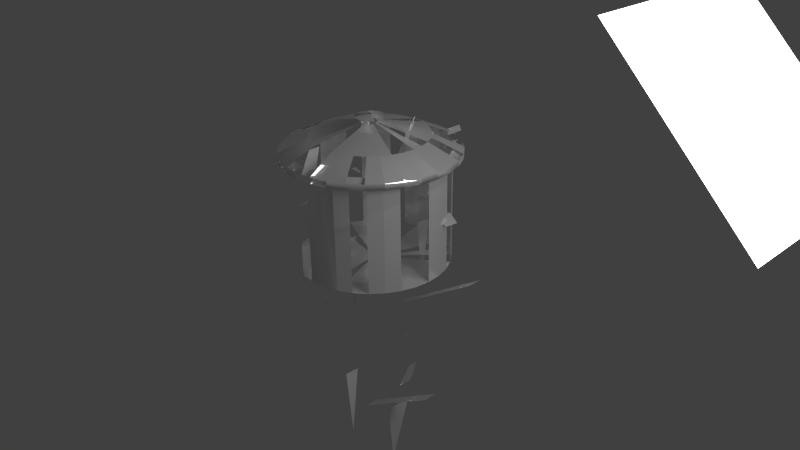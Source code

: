 # Source: mg-pot.blend  (saved by Blender 2.74.0; exported with 4.5.12 LTS)
import bpy
from mathutils import Matrix  # noqa: F401  (used for matrix-valued properties, if any)

bpy.ops.wm.read_factory_settings(use_empty=True)
scene = bpy.context.scene
scene.name = 'Scene'

# ---- collections
col_collection_1 = bpy.data.collections.new('Collection 1'); scene.collection.children.link(col_collection_1)

# ---- materials (node trees are filled in below, after node groups)
mat_material_002 = bpy.data.materials.new('Material.002')
mat_material_002.alpha_threshold = 0.0
mat_material_002.roughness = 0.5
mat_material_001 = bpy.data.materials.new('Material.001')
mat_material_001.alpha_threshold = 0.0
mat_material_001.roughness = 0.5

# ---- material node trees
mat_material_002.use_nodes = True; mat_material_002.node_tree.nodes.clear()
_N = mat_material_002.node_tree.nodes; _L = mat_material_002.node_tree.links
n0 = _N.new('ShaderNodeOutputMaterial'); n0.name = 'Material Output'; n0.location = (300, 300)
n1 = _N.new('ShaderNodeEmission'); n1.name = 'Emission'; n1.location = (110, 300)
n1.inputs[0].default_value = (0.8, 0.8, 0.8, 1.0)
n1.inputs[1].default_value = 5.0
_L.new(n1.outputs[0], n0.inputs[0])
n0.is_active_output = True
mat_material_001.use_nodes = True; mat_material_001.node_tree.nodes.clear()
_N = mat_material_001.node_tree.nodes; _L = mat_material_001.node_tree.links
n0 = _N.new('ShaderNodeBsdfDiffuse'); n0.name = 'Diffuse BSDF'; n0.location = (24, 422)
n0.inputs[0].default_value = (1.0, 1.0, 1.0, 1.0)
n1 = _N.new('ShaderNodeOutputMaterial'); n1.name = 'Material Output'; n1.location = (432, 287)
n2 = _N.new('ShaderNodeMixShader'); n2.name = 'Mix Shader'; n2.location = (235, 356)
n3 = _N.new('ShaderNodeBsdfAnisotropic'); n3.name = 'Glossy BSDF'; n3.location = (39, 237)
n3.distribution = 'GGX'
n3.inputs[0].default_value = (1.0, 1.0, 1.0, 1.0)
n3.inputs[1].default_value = 0.0
_L.new(n0.outputs[0], n2.inputs[1])
_L.new(n2.outputs[0], n1.inputs[0])
_L.new(n3.outputs[0], n2.inputs[2])
n1.is_active_output = True

# ---- world
world_world = bpy.data.worlds.new('World'); scene.world = world_world
world_world.color = (0.05088, 0.05088, 0.05088)
world_world.use_sun_shadow = False
world_world.sun_shadow_jitter_overblur = 0.0
world_world.cycles.sampling_method = 'MANUAL'
world_world.cycles.sample_map_resolution = 256

# ---- cameras
cam_camera = bpy.data.cameras.new('Camera')
cam_camera.clip_end = 100.0
cam_camera.lens = 35.0
cam_camera.sensor_width = 32.0
cam_camera.sensor_height = 18.0
cam_camera.ortho_scale = 7.314
cam_camera.dof.focus_distance = 0.0

# ---- lights
light_lamp = bpy.data.lights.new('Lamp', 'POINT')
light_lamp.transmission_factor = 0.0
light_lamp.cutoff_distance = 30.0
light_lamp.energy = 100.0
light_lamp.shadow_buffer_clip_start = 1.001
light_lamp.shadow_soft_size = 0.1
light_lamp.shadow_maximum_resolution = 0.006
light_lamp.use_absolute_resolution = True
light_lamp.cycles.use_multiple_importance_sampling = False

# ---- meshes
me_plane = bpy.data.meshes.new('Plane')
me_plane.from_pydata([(-1.0, -1.0, 0.0), (1.0, -1.0, 0.0), (-1.0, 1.0, 0.0), (1.0, 1.0, 0.0)], [], [(0, 1, 3, 2)])
me_plane.materials.append(mat_material_002)
me_plane.use_remesh_preserve_volume = False
me_plane.use_remesh_preserve_attributes = False
me_plane.use_mirror_vertex_groups = False
me_plane.update()
me_circle_001 = bpy.data.meshes.new('Circle.001')
me_circle_001.from_pydata([(0.0, 1.0, 0.0), (-0.1951, 0.9808, 0.0), (-0.3827, 0.9239, 0.0), (-0.5556, 0.8315, 0.0), (-0.7071, 0.7071, 0.0), (-0.8315, 0.5556, 0.0), (-0.9239, 0.3827, 0.0), (-0.9808, 0.1951, 0.0), (-1.0, 7.55e-08, 0.0), (-0.9808, -0.1951, 0.0), (-0.9239, -0.3827, 0.0), (-0.8315, -0.5556, 0.0), (-0.7071, -0.7071, 0.0), (-0.5556, -0.8315, 0.0), (-0.3827, -0.9239, 0.0), (-0.1951, -0.9808, 0.0), (3.258e-07, -1.0, 0.0), (0.1951, -0.9808, 0.0), (0.3827, -0.9239, 0.0), (0.5556, -0.8315, 0.0), (0.7071, -0.7071, 0.0), (0.8315, -0.5556, 0.0), (0.9239, -0.3827, 0.0), (0.9808, -0.1951, 0.0), (1.0, 9.656e-07, 0.0), (0.9808, 0.1951, 0.0), (0.9239, 0.3827, 0.0), (0.8315, 0.5556, 0.0), (0.7071, 0.7071, 0.0), (0.5556, 0.8315, 0.0), (0.3827, 0.9239, 0.0), (0.1951, 0.9808, 0.0), (0.0, 1.0, 0.0), (-0.1951, 0.9808, 0.0), (-0.3827, 0.9239, 0.0), (-0.5556, 0.8315, 0.0), (-0.7071, 0.7071, 0.0), (-0.8315, 0.5556, 0.0), (-0.9239, 0.3827, 0.0), (-0.9808, 0.1951, 0.0), (-1.0, 7.55e-08, 0.0), (-0.9808, -0.1951, 0.0), (-0.9239, -0.3827, 0.0), (-0.8315, -0.5556, 0.0), (-0.7071, -0.7071, 0.0), (-0.5556, -0.8315, 0.0), (-0.3827, -0.9239, 0.0), (-0.1951, -0.9808, 0.0), (3.258e-07, -1.0, 0.0), (0.1951, -0.9808, 0.0), (0.3827, -0.9239, 0.0), (0.5556, -0.8315, 0.0), (0.7071, -0.7071, 0.0), (0.8315, -0.5556, 0.0), (0.9239, -0.3827, 0.0), (0.9808, -0.1951, 0.0), (1.0, 9.656e-07, 0.0), (0.9808, 0.1951, 0.0), (0.9239, 0.3827, 0.0), (0.8315, 0.5556, 0.0), (0.7071, 0.7071, 0.0), (0.5556, 0.8315, 0.0), (0.3827, 0.9239, 0.0), (0.1951, 0.9808, 0.0), (0.0, 1.0, 0.0), (-0.1951, 0.9808, 0.0), (-0.3827, 0.9239, 0.0), (-0.5556, 0.8315, 0.0), (-0.7071, 0.7071, 0.0), (-0.8315, 0.5556, 0.0), (-0.9239, 0.3827, 0.0), (-0.9808, 0.1951, 0.0), (-1.0, 7.55e-08, 0.0), (-0.9808, -0.1951, 0.0), (-0.9239, -0.3827, 0.0), (-0.8315, -0.5556, 0.0), (-0.7071, -0.7071, 0.0), (-0.5556, -0.8315, 0.0), (-0.3827, -0.9239, 0.0), (-0.1951, -0.9808, 0.0), (3.258e-07, -1.0, 0.0), (0.1951, -0.9808, 0.0), (0.3827, -0.9239, 0.0), (0.5556, -0.8315, 0.0), (0.7071, -0.7071, 0.0), (0.8315, -0.5556, 0.0), (0.9239, -0.3827, 0.0), (0.9808, -0.1951, 0.0), (1.0, 9.656e-07, 0.0), (0.9808, 0.1951, 0.0), (0.9239, 0.3827, 0.0), (0.8315, 0.5556, 0.0), (0.7071, 0.7071, 0.0), (0.5556, 0.8315, 0.0), (0.3827, 0.9239, 0.0), (0.1951, 0.9808, 0.0), (0.0, 1.0, 1.5), (-0.1951, 0.9808, 1.5), (-0.3827, 0.9239, 1.5), (-0.5556, 0.8315, 1.5), (-0.7071, 0.7071, 1.5), (-0.8315, 0.5556, 1.5), (-0.9239, 0.3827, 1.5), (-0.9808, 0.1951, 1.5), (-1.0, 7.55e-08, 1.5), (-0.9808, -0.1951, 1.5), (-0.9239, -0.3827, 1.5), (-0.8315, -0.5556, 1.5), (-0.7071, -0.7071, 1.5), (-0.5556, -0.8315, 1.5), (-0.3827, -0.9239, 1.5), (-0.1951, -0.9808, 1.5), (3.258e-07, -1.0, 1.5), (0.1951, -0.9808, 1.5), (0.3827, -0.9239, 1.5), (0.5556, -0.8315, 1.5), (0.7071, -0.7071, 1.5), (0.8315, -0.5556, 1.5), (0.9239, -0.3827, 1.5), (0.9808, -0.1951, 1.5), (1.0, 9.656e-07, 1.5), (0.9808, 0.1951, 1.5), (0.9239, 0.3827, 1.5), (0.8315, 0.5556, 1.5), (0.7071, 0.7071, 1.5), (0.5556, 0.8315, 1.5), (0.3827, 0.9239, 1.5), (0.1951, 0.9808, 1.5), (0.0, 1.0, 1.5), (-0.1951, 0.9808, 1.5), (-0.3827, 0.9239, 1.5), (-0.5556, 0.8315, 1.5), (-0.7071, 0.7071, 1.5), (-0.8315, 0.5556, 1.5), (-0.9239, 0.3827, 1.5), (-0.9808, 0.1951, 1.5), (-1.0, 7.55e-08, 1.5), (-0.9808, -0.1951, 1.5), (-0.9239, -0.3827, 1.5), (-0.8315, -0.5556, 1.5), (-0.7071, -0.7071, 1.5), (-0.5556, -0.8315, 1.5), (-0.3827, -0.9239, 1.5), (-0.1951, -0.9808, 1.5), (3.258e-07, -1.0, 1.5), (0.1951, -0.9808, 1.5), (0.3827, -0.9239, 1.5), (0.5556, -0.8315, 1.5), (0.7071, -0.7071, 1.5), (0.8315, -0.5556, 1.5), (0.9239, -0.3827, 1.5), (0.9808, -0.1951, 1.5), (1.0, 9.656e-07, 1.5), (0.9808, 0.1951, 1.5), (0.9239, 0.3827, 1.5), (0.8315, 0.5556, 1.5), (0.7071, 0.7071, 1.5), (0.5556, 0.8315, 1.5), (0.3827, 0.9239, 1.5), (0.1951, 0.9808, 1.5), (0.0, 1.0, 1.5), (-0.1951, 0.9808, 1.5), (-0.3827, 0.9239, 1.5), (-0.5556, 0.8315, 1.5), (-0.7071, 0.7071, 1.5), (-0.8315, 0.5556, 1.5), (-0.9239, 0.3827, 1.5), (-0.9808, 0.1951, 1.5), (-1.0, 7.55e-08, 1.5), (-0.9808, -0.1951, 1.5), (-0.9239, -0.3827, 1.5), (-0.8315, -0.5556, 1.5), (-0.7071, -0.7071, 1.5), (-0.5556, -0.8315, 1.5), (-0.3827, -0.9239, 1.5), (-0.1951, -0.9808, 1.5), (3.258e-07, -1.0, 1.5), (0.1951, -0.9808, 1.5), (0.3827, -0.9239, 1.5), (0.5556, -0.8315, 1.5), (0.7071, -0.7071, 1.5), (0.8315, -0.5556, 1.5), (0.9239, -0.3827, 1.5), (0.9808, -0.1951, 1.5), (1.0, 9.656e-07, 1.5), (0.9808, 0.1951, 1.5), (0.9239, 0.3827, 1.5), (0.8315, 0.5556, 1.5), (0.7071, 0.7071, 1.5), (0.5556, 0.8315, 1.5), (0.3827, 0.9239, 1.5), (0.1951, 0.9808, 1.5), (0.0, 1.0, 1.5), (-0.1951, 0.9808, 1.5), (-0.3827, 0.9239, 1.5), (-0.5556, 0.8315, 1.5), (-0.7071, 0.7071, 1.5), (-0.8315, 0.5556, 1.5), (-0.9239, 0.3827, 1.5), (-0.9808, 0.1951, 1.5), (-1.0, 7.55e-08, 1.5), (-0.9808, -0.1951, 1.5), (-0.9239, -0.3827, 1.5), (-0.8315, -0.5556, 1.5), (-0.7071, -0.7071, 1.5), (-0.5556, -0.8315, 1.5), (-0.3827, -0.9239, 1.5), (-0.1951, -0.9808, 1.5), (3.258e-07, -1.0, 1.5), (0.1951, -0.9808, 1.5), (0.3827, -0.9239, 1.5), (0.5556, -0.8315, 1.5), (0.7071, -0.7071, 1.5), (0.8315, -0.5556, 1.5), (0.9239, -0.3827, 1.5), (0.9808, -0.1951, 1.5), (1.0, 9.656e-07, 1.5), (0.9808, 0.1951, 1.5), (0.9239, 0.3827, 1.5), (0.8315, 0.5556, 1.5), (0.7071, 0.7071, 1.5), (0.5556, 0.8315, 1.5), (0.3827, 0.9239, 1.5), (0.1951, 0.9808, 1.5), (0.0, 1.0, 0.0), (-0.1951, 0.9808, 0.0), (-0.3827, 0.9239, 0.0), (-0.5556, 0.8315, 0.0), (-0.7071, 0.7071, 0.0), (-0.8315, 0.5556, 0.0), (-0.9239, 0.3827, 0.0), (-0.9808, 0.1951, 0.0), (-1.0, 7.55e-08, 0.0), (-0.9808, -0.1951, 0.0), (-0.9239, -0.3827, 0.0), (-0.8315, -0.5556, 0.0), (-0.7071, -0.7071, 0.0), (-0.5556, -0.8315, 0.0), (-0.3827, -0.9239, 0.0), (-0.1951, -0.9808, 0.0), (3.258e-07, -1.0, 0.0), (0.1951, -0.9808, 0.0), (0.3827, -0.9239, 0.0), (0.5556, -0.8315, 0.0), (0.7071, -0.7071, 0.0), (0.8315, -0.5556, 0.0), (0.9239, -0.3827, 0.0), (0.9808, -0.1951, 0.0), (1.0, 9.656e-07, 0.0), (0.9808, 0.1951, 0.0), (0.9239, 0.3827, 0.0), (0.8315, 0.5556, 0.0), (0.7071, 0.7071, 0.0), (0.5556, 0.8315, 0.0), (0.3827, 0.9239, 0.0), (0.1951, 0.9808, 0.0), (-1.216e-07, -0.0242, -0.02448), (0.004722, -0.02374, -0.02448), (0.009263, -0.02236, -0.02448), (0.01345, -0.02013, -0.02448), (0.01712, -0.01712, -0.02448), (0.02013, -0.01345, -0.02448), (0.02236, -0.009263, -0.02448), (0.02374, -0.004722, -0.02448), (0.02421, 2.901e-07, -0.02448), (0.02374, 0.004722, -0.02448), (0.02236, 0.009263, -0.02448), (0.02013, 0.01345, -0.02448), (0.01712, 0.01712, -0.02448), (0.01345, 0.02013, -0.02448), (0.009263, 0.02236, -0.02448), (0.004722, 0.02374, -0.02448), (-1.295e-07, 0.02421, -0.02448), (-0.004722, 0.02374, -0.02448), (-0.009263, 0.02236, -0.02448), (-0.01345, 0.02013, -0.02448), (-0.01712, 0.01712, -0.02448), (-0.02013, 0.01345, -0.02448), (-0.02236, 0.009263, -0.02448), (-0.02374, 0.004722, -0.02448), (-0.02421, 2.685e-07, -0.02448), (-0.02374, -0.004722, -0.02448), (-0.02236, -0.009263, -0.02448), (-0.02013, -0.01345, -0.02448), (-0.01712, -0.01712, -0.02448), (-0.01345, -0.02013, -0.02448), (-0.009263, -0.02236, -0.02448), (-0.004722, -0.02374, -0.02448), (0.0, 1.0, 1.5), (-0.1951, 0.9808, 1.5), (-0.3827, 0.9239, 1.5), (-0.5556, 0.8315, 1.5), (-0.7071, 0.7071, 1.5), (-0.8315, 0.5556, 1.5), (-0.9239, 0.3827, 1.5), (-0.9808, 0.1951, 1.5), (-1.0, 7.55e-08, 1.5), (-0.9808, -0.1951, 1.5), (-0.9239, -0.3827, 1.5), (-0.8315, -0.5556, 1.5), (-0.7071, -0.7071, 1.5), (-0.5556, -0.8315, 1.5), (-0.3827, -0.9239, 1.5), (-0.1951, -0.9808, 1.5), (3.258e-07, -1.0, 1.5), (0.1951, -0.9808, 1.5), (0.3827, -0.9239, 1.5), (0.5556, -0.8315, 1.5), (0.7071, -0.7071, 1.5), (0.8315, -0.5556, 1.5), (0.9239, -0.3827, 1.5), (0.9808, -0.1951, 1.5), (1.0, 9.656e-07, 1.5), (0.9808, 0.1951, 1.5), (0.9239, 0.3827, 1.5), (0.8315, 0.5556, 1.5), (0.7071, 0.7071, 1.5), (0.5556, 0.8315, 1.5), (0.3827, 0.9239, 1.5), (0.1951, 0.9808, 1.5), (-1.216e-07, -0.0242, -0.02448), (0.004722, -0.02374, -0.02448), (0.009263, -0.02236, -0.02448), (0.01345, -0.02013, -0.02448), (0.01712, -0.01712, -0.02448), (0.02013, -0.01345, -0.02448), (0.02236, -0.009263, -0.02448), (0.02374, -0.004722, -0.02448), (0.02421, 2.901e-07, -0.02448), (0.02374, 0.004722, -0.02448), (0.02236, 0.009263, -0.02448), (0.02013, 0.01345, -0.02448), (0.01712, 0.01712, -0.02448), (0.01345, 0.02013, -0.02448), (0.009263, 0.02236, -0.02448), (0.004722, 0.02374, -0.02448), (-1.295e-07, 0.02421, -0.02448), (-0.004722, 0.02374, -0.02448), (-0.009263, 0.02236, -0.02448), (-0.01345, 0.02013, -0.02448), (-0.01712, 0.01712, -0.02448), (-0.02013, 0.01345, -0.02448), (-0.02236, 0.009263, -0.02448), (-0.02374, 0.004722, -0.02448), (-0.02421, 2.685e-07, -0.02448), (-0.02374, -0.004722, -0.02448), (-0.02236, -0.009263, -0.02448), (-0.02013, -0.01345, -0.02448), (-0.01712, -0.01712, -0.02448), (-0.01345, -0.02013, -0.02448), (-0.009263, -0.02236, -0.02448), (-0.004722, -0.02374, -0.02448), (0.0, 1.0, 1.5), (-0.1951, 0.9808, 1.5), (-0.3827, 0.9239, 1.5), (-0.5556, 0.8315, 1.5), (-0.7071, 0.7071, 1.5), (-0.8315, 0.5556, 1.5), (-0.9239, 0.3827, 1.5), (-0.9808, 0.1951, 1.5), (-1.0, 7.55e-08, 1.5), (-0.9808, -0.1951, 1.5), (-0.9239, -0.3827, 1.5), (-0.8315, -0.5556, 1.5), (-0.7071, -0.7071, 1.5), (-0.5556, -0.8315, 1.5), (-0.3827, -0.9239, 1.5), (-0.1951, -0.9808, 1.5), (3.258e-07, -1.0, 1.5), (0.1951, -0.9808, 1.5), (0.3827, -0.9239, 1.5), (0.5556, -0.8315, 1.5), (0.7071, -0.7071, 1.5), (0.8315, -0.5556, 1.5), (0.9239, -0.3827, 1.5), (0.9808, -0.1951, 1.5), (1.0, 9.656e-07, 1.5), (0.9808, 0.1951, 1.5), (0.9239, 0.3827, 1.5), (0.8315, 0.5556, 1.5), (0.7071, 0.7071, 1.5), (0.5556, 0.8315, 1.5), (0.3827, 0.9239, 1.5), (0.1951, 0.9808, 1.5), (-1.216e-07, -0.0242, -0.02448), (0.004722, -0.02374, -0.02448), (0.009263, -0.02236, -0.02448), (0.01345, -0.02013, -0.02448), (0.01712, -0.01712, -0.02448), (0.02013, -0.01345, -0.02448), (0.02236, -0.009263, -0.02448), (0.02374, -0.004722, -0.02448), (0.02421, 2.901e-07, -0.02448), (0.02374, 0.004722, -0.02448), (0.02236, 0.009263, -0.02448), (0.02013, 0.01345, -0.02448), (0.01712, 0.01712, -0.02448), (0.01345, 0.02013, -0.02448), (0.009263, 0.02236, -0.02448), (0.004722, 0.02374, -0.02448), (-1.295e-07, 0.02421, -0.02448), (-0.004722, 0.02374, -0.02448), (-0.009263, 0.02236, -0.02448), (-0.01345, 0.02013, -0.02448), (-0.01712, 0.01712, -0.02448), (-0.02013, 0.01345, -0.02448), (-0.02236, 0.009263, -0.02448), (-0.02374, 0.004722, -0.02448), (-0.02421, 2.685e-07, -0.02448), (-0.02374, -0.004722, -0.02448), (-0.02236, -0.009263, -0.02448), (-0.02013, -0.01345, -0.02448), (-0.01712, -0.01712, -0.02448), (-0.01345, -0.02013, -0.02448), (-0.009263, -0.02236, -0.02448), (-0.004722, -0.02374, -0.02448), (1.604e-08, 1.134, 1.396), (-0.2212, 1.112, 1.396), (-0.434, 1.048, 1.396), (-0.63, 0.9429, 1.396), (-0.8019, 0.8019, 1.396), (-0.9429, 0.63, 1.396), (-1.048, 0.434, 1.396), (-1.112, 0.2212, 1.396), (-1.134, 4.735e-08, 1.396), (-1.112, -0.2212, 1.396), (-1.048, -0.434, 1.396), (-0.9429, -0.63, 1.396), (-0.8019, -0.8019, 1.396), (-0.63, -0.9429, 1.396), (-0.434, -1.048, 1.396), (-0.2212, -1.112, 1.396), (3.856e-07, -1.134, 1.396), (0.2212, -1.112, 1.396), (0.434, -1.048, 1.396), (0.63, -0.9429, 1.396), (0.8019, -0.8019, 1.396), (0.9429, -0.63, 1.396), (1.048, -0.434, 1.396), (1.112, -0.2212, 1.396), (1.134, 1.057e-06, 1.396), (1.112, 0.2212, 1.396), (1.048, 0.434, 1.396), (0.9429, 0.6301, 1.396), (0.8019, 0.8019, 1.396), (0.63, 0.9429, 1.396), (0.434, 1.048, 1.396), (0.2212, 1.112, 1.396), (1.604e-08, 1.134, 1.474), (-0.2212, 1.112, 1.474), (-0.434, 1.048, 1.474), (-0.63, 0.9429, 1.474), (-0.8019, 0.8019, 1.474), (-0.9429, 0.63, 1.474), (-1.048, 0.434, 1.474), (-1.112, 0.2212, 1.474), (-1.134, 4.735e-08, 1.474), (-1.112, -0.2212, 1.474), (-1.048, -0.434, 1.474), (-0.9429, -0.63, 1.474), (-0.8019, -0.8019, 1.474), (-0.63, -0.9429, 1.474), (-0.434, -1.048, 1.474), (-0.2212, -1.112, 1.474), (3.856e-07, -1.134, 1.474), (0.2212, -1.112, 1.474), (0.434, -1.048, 1.474), (0.63, -0.9429, 1.474), (0.8019, -0.8019, 1.474), (0.9429, -0.63, 1.474), (1.048, -0.434, 1.474), (1.112, -0.2212, 1.474), (1.134, 1.057e-06, 1.474), (1.112, 0.2212, 1.474), (1.048, 0.434, 1.474), (0.9429, 0.6301, 1.474), (0.8019, 0.8019, 1.474), (0.63, 0.9429, 1.474), (0.434, 1.048, 1.474), (0.2212, 1.112, 1.474), (-2.293e-08, 0.7473, 1.649), (-0.1458, 0.7329, 1.649), (-0.286, 0.6904, 1.649), (-0.4152, 0.6214, 1.649), (-0.5284, 0.5284, 1.649), (-0.6214, 0.4152, 1.649), (-0.6904, 0.286, 1.649), (-0.7329, 0.1458, 1.649), (-0.7473, 1.258e-07, 1.649), (-0.7329, -0.1458, 1.649), (-0.6904, -0.286, 1.649), (-0.6214, -0.4152, 1.649), (-0.5284, -0.5284, 1.649), (-0.4152, -0.6214, 1.649), (-0.286, -0.6904, 1.649), (-0.1458, -0.7329, 1.649), (2.206e-07, -0.7473, 1.649), (0.1458, -0.7329, 1.649), (0.286, -0.6904, 1.649), (0.4152, -0.6214, 1.649), (0.5284, -0.5284, 1.649), (0.6214, -0.4152, 1.649), (0.6904, -0.286, 1.649), (0.7329, -0.1458, 1.649), (0.7473, 7.91e-07, 1.649), (0.7329, 0.1458, 1.649), (0.6904, 0.286, 1.649), (0.6214, 0.4152, 1.649), (0.5284, 0.5284, 1.649), (0.4152, 0.6214, 1.649), (0.286, 0.6904, 1.649), (0.1458, 0.7329, 1.649), (-1.138e-07, -0.01809, 0.5098), (0.003529, -0.01774, 0.5098), (0.006922, -0.01671, 0.5098), (0.01005, -0.01504, 0.5098), (0.01279, -0.01279, 0.5098), (0.01504, -0.01005, 0.5098), (0.01671, -0.006922, 0.5098), (0.01774, -0.003529, 0.5098), (0.01809, 2.861e-07, 0.5098), (0.01774, 0.003529, 0.5098), (0.01671, 0.006923, 0.5098), (0.01504, 0.01005, 0.5098), (0.01279, 0.01279, 0.5098), (0.01005, 0.01504, 0.5098), (0.006922, 0.01671, 0.5098), (0.003529, 0.01774, 0.5098), (-1.197e-07, 0.01809, 0.5098), (-0.003529, 0.01774, 0.5098), (-0.006922, 0.01671, 0.5098), (-0.01005, 0.01504, 0.5098), (-0.01279, 0.01279, 0.5098), (-0.01504, 0.01005, 0.5098), (-0.01671, 0.006923, 0.5098), (-0.01774, 0.003529, 0.5098), (-0.01809, 2.7e-07, 0.5098), (-0.01774, -0.003529, 0.5098), (-0.01671, -0.006922, 0.5098), (-0.01504, -0.01005, 0.5098), (-0.01279, -0.01279, 0.5098), (-0.01005, -0.01504, 0.5098), (-0.006922, -0.01671, 0.5098), (-0.003529, -0.01774, 0.5098), (-1.048e-07, 0.1116, 1.801), (-0.02176, 0.1094, 1.801), (-0.04269, 0.1031, 1.801), (-0.06197, 0.09275, 1.801), (-0.07888, 0.07888, 1.801), (-0.09275, 0.06197, 1.801), (-0.1031, 0.04269, 1.801), (-0.1094, 0.02176, 1.801), (-0.1116, 2.677e-07, 1.801), (-0.1094, -0.02176, 1.801), (-0.1031, -0.04269, 1.801), (-0.09275, -0.06197, 1.801), (-0.07888, -0.07888, 1.801), (-0.06197, -0.09275, 1.801), (-0.04269, -0.1031, 1.801), (-0.02176, -0.1094, 1.801), (-6.845e-08, -0.1116, 1.801), (0.02176, -0.1094, 1.801), (0.04269, -0.1031, 1.801), (0.06197, -0.09275, 1.801), (0.07888, -0.07888, 1.801), (0.09275, -0.06197, 1.801), (0.1031, -0.04269, 1.801), (0.1094, -0.02176, 1.801), (0.1116, 3.67e-07, 1.801), (0.1094, 0.02176, 1.801), (0.1031, 0.04269, 1.801), (0.09275, 0.06198, 1.801), (0.07888, 0.07888, 1.801), (0.06197, 0.09275, 1.801), (0.04269, 0.1031, 1.801), (0.02176, 0.1094, 1.801), (-1.184e-07, -0.0027, 0.6617), (0.0005266, -0.002648, 0.6617), (0.001033, -0.002494, 0.6617), (0.0015, -0.002245, 0.6617), (0.001909, -0.001909, 0.6617), (0.002245, -0.0015, 0.6617), (0.002494, -0.001033, 0.6617), (0.002648, -0.0005265, 0.6617), (0.0027, 2.916e-07, 0.6617), (0.002648, 0.0005271, 0.6617), (0.002494, 0.001034, 0.6617), (0.002245, 0.0015, 0.6617), (0.001909, 0.00191, 0.6617), (0.0015, 0.002245, 0.6617), (0.001033, 0.002495, 0.6617), (0.0005266, 0.002649, 0.6617), (-1.192e-07, 0.0027, 0.6617), (-0.0005269, 0.002649, 0.6617), (-0.001033, 0.002495, 0.6617), (-0.0015, 0.002245, 0.6617), (-0.001909, 0.00191, 0.6617), (-0.002245, 0.0015, 0.6617), (-0.002495, 0.001034, 0.6617), (-0.002648, 0.0005271, 0.6617), (-0.0027, 2.892e-07, 0.6617), (-0.002648, -0.0005265, 0.6617), (-0.002495, -0.001033, 0.6617), (-0.002245, -0.0015, 0.6617), (-0.001909, -0.001909, 0.6617), (-0.0015, -0.002245, 0.6617), (-0.001033, -0.002494, 0.6617), (-0.0005269, -0.002648, 0.6617), (-9.595e-08, 0.1881, 1.871), (-0.03669, 0.1844, 1.871), (-0.07197, 0.1737, 1.871), (-0.1045, 0.1564, 1.871), (-0.133, 0.133, 1.871), (-0.1564, 0.1045, 1.871), (-0.1737, 0.07197, 1.871), (-0.1844, 0.03669, 1.871), (-0.1881, 2.531e-07, 1.871), (-0.1844, -0.03669, 1.871), (-0.1737, -0.07197, 1.871), (-0.1564, -0.1045, 1.871), (-0.133, -0.133, 1.871), (-0.1045, -0.1564, 1.871), (-0.07197, -0.1737, 1.871), (-0.03669, -0.1844, 1.871), (-3.467e-08, -0.1881, 1.871), (0.03669, -0.1844, 1.871), (0.07197, -0.1737, 1.871), (0.1045, -0.1564, 1.871), (0.133, -0.133, 1.871), (0.1564, -0.1045, 1.871), (0.1737, -0.07197, 1.871), (0.1844, -0.03669, 1.871), (0.1881, 4.205e-07, 1.871), (0.1844, 0.03669, 1.871), (0.1737, 0.07197, 1.871), (0.1564, 0.1045, 1.871), (0.133, 0.133, 1.871), (0.1045, 0.1564, 1.871), (0.07197, 0.1737, 1.871), (0.03669, 0.1844, 1.871), (-1.188e-07, -0.004552, 0.732), (0.0008879, -0.004464, 0.732), (0.001742, -0.004205, 0.732), (0.002529, -0.003784, 0.732), (0.003219, -0.003218, 0.732), (0.003785, -0.002529, 0.732), (0.004205, -0.001742, 0.732), (0.004464, -0.0008877, 0.732), (0.004552, 2.934e-07, 0.732), (0.004464, 0.0008883, 0.732), (0.004205, 0.001742, 0.732), (0.003785, 0.002529, 0.732), (0.003219, 0.003219, 0.732), (0.002529, 0.003785, 0.732), (0.001742, 0.004206, 0.732), (0.0008879, 0.004465, 0.732), (-1.203e-07, 0.004552, 0.732), (-0.0008882, 0.004465, 0.732), (-0.001742, 0.004206, 0.732), (-0.002529, 0.003785, 0.732), (-0.003219, 0.003219, 0.732), (-0.003785, 0.002529, 0.732), (-0.004206, 0.001742, 0.732), (-0.004465, 0.0008883, 0.732), (-0.004552, 2.894e-07, 0.732), (-0.004465, -0.0008877, 0.732), (-0.004206, -0.001742, 0.732), (-0.003785, -0.002529, 0.732), (-0.003219, -0.003218, 0.732), (-0.002529, -0.003784, 0.732), (-0.001742, -0.004205, 0.732), (-0.0008881, -0.004464, 0.732), (-9.595e-08, 0.1881, 1.871), (-0.03669, 0.1844, 1.871), (-0.07197, 0.1737, 1.871), (-0.1045, 0.1564, 1.871), (-0.133, 0.133, 1.871), (-0.1564, 0.1045, 1.871), (-0.1737, 0.07197, 1.871), (-0.1844, 0.03669, 1.871), (-0.1881, 2.531e-07, 1.871), (-0.1844, -0.03669, 1.871), (-0.1737, -0.07197, 1.871), (-0.1564, -0.1045, 1.871), (-0.133, -0.133, 1.871), (-0.1045, -0.1564, 1.871), (-0.07197, -0.1737, 1.871), (-0.03669, -0.1844, 1.871), (-3.467e-08, -0.1881, 1.871), (0.03669, -0.1844, 1.871), (0.07197, -0.1737, 1.871), (0.1045, -0.1564, 1.871), (0.133, -0.133, 1.871), (0.1564, -0.1045, 1.871), (0.1737, -0.07197, 1.871), (0.1844, -0.03669, 1.871), (0.1881, 4.205e-07, 1.871), (0.1844, 0.03669, 1.871), (0.1737, 0.07197, 1.871), (0.1564, 0.1045, 1.871), (0.133, 0.133, 1.871), (0.1045, 0.1564, 1.871), (0.07197, 0.1737, 1.871), (0.03669, 0.1844, 1.871), (-1.188e-07, -0.004552, 0.732), (0.0008879, -0.004464, 0.732), (0.001742, -0.004205, 0.732), (0.002529, -0.003784, 0.732), (0.003219, -0.003218, 0.732), (0.003785, -0.002529, 0.732), (0.004205, -0.001742, 0.732), (0.004464, -0.0008877, 0.732), (0.004552, 2.934e-07, 0.732), (0.004464, 0.0008883, 0.732), (0.004205, 0.001742, 0.732), (0.003785, 0.002529, 0.732), (0.003219, 0.003219, 0.732), (0.002529, 0.003785, 0.732), (0.001742, 0.004206, 0.732), (0.0008879, 0.004465, 0.732), (-1.203e-07, 0.004552, 0.732), (-0.0008882, 0.004465, 0.732), (-0.001742, 0.004206, 0.732), (-0.002529, 0.003785, 0.732), (-0.003219, 0.003219, 0.732), (-0.003785, 0.002529, 0.732), (-0.004206, 0.001742, 0.732), (-0.004465, 0.0008883, 0.732), (-0.004552, 2.894e-07, 0.732), (-0.004465, -0.0008877, 0.732), (-0.004206, -0.001742, 0.732), (-0.003785, -0.002529, 0.732), (-0.003219, -0.003218, 0.732), (-0.002529, -0.003784, 0.732), (-0.001742, -0.004205, 0.732), (-0.0008881, -0.004464, 0.732), (-1.189e-07, -0.01135, 1.906), (0.002214, -0.01113, 1.906), (0.004344, -0.01049, 1.906), (0.006306, -0.009438, 1.906), (0.008026, -0.008026, 1.906), (0.009438, -0.006306, 1.906), (0.01049, -0.004344, 1.906), (0.01113, -0.002214, 1.906), (0.01135, 2.893e-07, 1.906), (0.01113, 0.002215, 1.906), (0.01049, 0.004344, 1.906), (0.009438, 0.006307, 1.906), (0.008026, 0.008027, 1.906), (0.006306, 0.009439, 1.906), (0.004344, 0.01049, 1.906), (0.002214, 0.01113, 1.906), (-1.226e-07, 0.01135, 1.906), (-0.002215, 0.01113, 1.906), (-0.004344, 0.01049, 1.906), (-0.006307, 0.009439, 1.906), (-0.008027, 0.008027, 1.906), (-0.009438, 0.006307, 1.906), (-0.01049, 0.004344, 1.906), (-0.01113, 0.002215, 1.906), (-0.01135, 2.792e-07, 1.906), (-0.01113, -0.002214, 1.906), (-0.01049, -0.004344, 1.906), (-0.009438, -0.006306, 1.906), (-0.008027, -0.008026, 1.906), (-0.006307, -0.009438, 1.906), (-0.004344, -0.01049, 1.906), (-0.002215, -0.01113, 1.906), (-1.176e-07, 0.000275, 0.7671), (-5.372e-05, 0.0002698, 0.7671), (-0.0001053, 0.0002541, 0.7671), (-0.0001528, 0.0002287, 0.7671), (-0.0001944, 0.0001946, 0.7671), (-0.0002286, 0.0001529, 0.7671), (-0.000254, 0.0001054, 0.7671), (-0.0002696, 5.389e-05, 0.7671), (-0.0002749, 2.869e-07, 0.7671), (-0.0002696, -5.332e-05, 0.7671), (-0.000254, -0.0001049, 0.7671), (-0.0002286, -0.0001524, 0.7671), (-0.0001944, -0.000194, 0.7671), (-0.0001528, -0.0002282, 0.7671), (-0.0001053, -0.0002536, 0.7671), (-5.372e-05, -0.0002692, 0.7671), (-1.175e-07, -0.0002745, 0.7671), (5.349e-05, -0.0002692, 0.7671), (0.000105, -0.0002536, 0.7671), (0.0001525, -0.0002282, 0.7671), (0.0001942, -0.000194, 0.7671), (0.0002283, -0.0001524, 0.7671), (0.0002537, -0.0001049, 0.7671), (0.0002694, -5.332e-05, 0.7671), (0.0002746, 2.871e-07, 0.7671), (0.0002694, 5.389e-05, 0.7671), (0.0002537, 0.0001054, 0.7671), (0.0002283, 0.0001529, 0.7671), (0.0001942, 0.0001946, 0.7671), (0.0001525, 0.0002287, 0.7671), (0.000105, 0.0002541, 0.7671), (5.349e-05, 0.0002698, 0.7671)], [], [(12, 11, 43, 44), (26, 25, 57, 58), (13, 12, 44, 45), (27, 26, 58, 59), (14, 13, 45, 46), (1, 0, 32, 33), (28, 27, 59, 60), (15, 14, 46, 47), (2, 1, 33, 34), (29, 28, 60, 61), (16, 15, 47, 48), (3, 2, 34, 35), (30, 29, 61, 62), (17, 16, 48, 49), (4, 3, 35, 36), (31, 30, 62, 63), (18, 17, 49, 50), (5, 4, 36, 37), (0, 31, 63, 32), (19, 18, 50, 51), (6, 5, 37, 38), (20, 19, 51, 52), (7, 6, 38, 39), (21, 20, 52, 53), (8, 7, 39, 40), (22, 21, 53, 54), (9, 8, 40, 41), (23, 22, 54, 55), (10, 9, 41, 42), (24, 23, 55, 56), (11, 10, 42, 43), (25, 24, 56, 57), (39, 38, 70, 71), (53, 52, 84, 85), (40, 39, 71, 72), (54, 53, 85, 86), (41, 40, 72, 73), (55, 54, 86, 87), (42, 41, 73, 74), (56, 55, 87, 88), (43, 42, 74, 75), (57, 56, 88, 89), (44, 43, 75, 76), (58, 57, 89, 90), (45, 44, 76, 77), (59, 58, 90, 91), (46, 45, 77, 78), (33, 32, 64, 65), (60, 59, 91, 92), (47, 46, 78, 79), (34, 33, 65, 66), (61, 60, 92, 93), (48, 47, 79, 80), (35, 34, 66, 67), (62, 61, 93, 94), (49, 48, 80, 81), (36, 35, 67, 68), (63, 62, 94, 95), (50, 49, 81, 82), (37, 36, 68, 69), (32, 63, 95, 64), (51, 50, 82, 83), (38, 37, 69, 70), (52, 51, 83, 84), (74, 73, 105, 106), (88, 87, 119, 120), (75, 74, 106, 107), (89, 88, 120, 121), (76, 75, 107, 108), (90, 89, 121, 122), (77, 76, 108, 109), (91, 90, 122, 123), (78, 77, 109, 110), (65, 64, 96, 97), (92, 91, 123, 124), (79, 78, 110, 111), (66, 65, 97, 98), (93, 92, 124, 125), (80, 79, 111, 112), (67, 66, 98, 99), (94, 93, 125, 126), (81, 80, 112, 113), (68, 67, 99, 100), (95, 94, 126, 127), (82, 81, 113, 114), (69, 68, 100, 101), (64, 95, 127, 96), (83, 82, 114, 115), (70, 69, 101, 102), (84, 83, 115, 116), (71, 70, 102, 103), (85, 84, 116, 117), (72, 71, 103, 104), (86, 85, 117, 118), (73, 72, 104, 105), (87, 86, 118, 119), (102, 101, 133, 134), (116, 115, 147, 148), (103, 102, 134, 135), (117, 116, 148, 149), (104, 103, 135, 136), (118, 117, 149, 150), (105, 104, 136, 137), (119, 118, 150, 151), (106, 105, 137, 138), (120, 119, 151, 152), (107, 106, 138, 139), (121, 120, 152, 153), (108, 107, 139, 140), (122, 121, 153, 154), (109, 108, 140, 141), (123, 122, 154, 155), (110, 109, 141, 142), (97, 96, 128, 129), (124, 123, 155, 156), (111, 110, 142, 143), (98, 97, 129, 130), (125, 124, 156, 157), (112, 111, 143, 144), (99, 98, 130, 131), (126, 125, 157, 158), (113, 112, 144, 145), (100, 99, 131, 132), (127, 126, 158, 159), (114, 113, 145, 146), (101, 100, 132, 133), (96, 127, 159, 128), (115, 114, 146, 147), (137, 136, 168, 169), (151, 150, 182, 183), (138, 137, 169, 170), (152, 151, 183, 184), (139, 138, 170, 171), (153, 152, 184, 185), (140, 139, 171, 172), (154, 153, 185, 186), (141, 140, 172, 173), (155, 154, 186, 187), (142, 141, 173, 174), (129, 128, 160, 161), (156, 155, 187, 188), (143, 142, 174, 175), (130, 129, 161, 162), (157, 156, 188, 189), (144, 143, 175, 176), (131, 130, 162, 163), (158, 157, 189, 190), (145, 144, 176, 177), (132, 131, 163, 164), (159, 158, 190, 191), (146, 145, 177, 178), (133, 132, 164, 165), (128, 159, 191, 160), (147, 146, 178, 179), (134, 133, 165, 166), (148, 147, 179, 180), (135, 134, 166, 167), (149, 148, 180, 181), (136, 135, 167, 168), (150, 149, 181, 182), (181, 180, 212, 213), (168, 167, 199, 200), (182, 181, 213, 214), (169, 168, 200, 201), (183, 182, 214, 215), (170, 169, 201, 202), (184, 183, 215, 216), (171, 170, 202, 203), (185, 184, 216, 217), (172, 171, 203, 204), (186, 185, 217, 218), (173, 172, 204, 205), (187, 186, 218, 219), (174, 173, 205, 206), (161, 160, 192, 193), (188, 187, 219, 220), (175, 174, 206, 207), (162, 161, 193, 194), (189, 188, 220, 221), (176, 175, 207, 208), (163, 162, 194, 195), (190, 189, 221, 222), (177, 176, 208, 209), (164, 163, 195, 196), (191, 190, 222, 223), (178, 177, 209, 210), (165, 164, 196, 197), (160, 191, 223, 192), (179, 178, 210, 211), (166, 165, 197, 198), (180, 179, 211, 212), (167, 166, 198, 199), (64, 65, 225, 224), (91, 92, 252, 251), (78, 79, 239, 238), (65, 66, 226, 225), (92, 93, 253, 252), (79, 80, 240, 239), (66, 67, 227, 226), (93, 94, 254, 253), (80, 81, 241, 240), (67, 68, 228, 227), (94, 95, 255, 254), (81, 82, 242, 241), (68, 69, 229, 228), (95, 64, 224, 255), (82, 83, 243, 242), (69, 70, 230, 229), (83, 84, 244, 243), (70, 71, 231, 230), (84, 85, 245, 244), (71, 72, 232, 231), (85, 86, 246, 245), (72, 73, 233, 232), (86, 87, 247, 246), (73, 74, 234, 233), (87, 88, 248, 247), (74, 75, 235, 234), (88, 89, 249, 248), (75, 76, 236, 235), (89, 90, 250, 249), (76, 77, 237, 236), (90, 91, 251, 250), (77, 78, 238, 237), (239, 240, 272, 271), (226, 227, 259, 258), (253, 254, 286, 285), (240, 241, 273, 272), (227, 228, 260, 259), (254, 255, 287, 286), (241, 242, 274, 273), (228, 229, 261, 260), (255, 224, 256, 287), (242, 243, 275, 274), (229, 230, 262, 261), (243, 244, 276, 275), (230, 231, 263, 262), (244, 245, 277, 276), (231, 232, 264, 263), (245, 246, 278, 277), (232, 233, 265, 264), (246, 247, 279, 278), (233, 234, 266, 265), (247, 248, 280, 279), (234, 235, 267, 266), (248, 249, 281, 280), (235, 236, 268, 267), (249, 250, 282, 281), (236, 237, 269, 268), (250, 251, 283, 282), (237, 238, 270, 269), (224, 225, 257, 256), (251, 252, 284, 283), (238, 239, 271, 270), (225, 226, 258, 257), (252, 253, 285, 284), (276, 277, 341, 340), (210, 209, 305, 306), (277, 278, 342, 341), (211, 210, 306, 307), (278, 279, 343, 342), (212, 211, 307, 308), (279, 280, 344, 343), (213, 212, 308, 309), (280, 281, 345, 344), (214, 213, 309, 310), (281, 282, 346, 345), (215, 214, 310, 311), (282, 283, 347, 346), (216, 215, 311, 312), (256, 257, 321, 320), (283, 284, 348, 347), (217, 216, 312, 313), (257, 258, 322, 321), (284, 285, 349, 348), (218, 217, 313, 314), (258, 259, 323, 322), (285, 286, 350, 349), (219, 218, 314, 315), (259, 260, 324, 323), (193, 192, 288, 289), (286, 287, 351, 350), (220, 219, 315, 316), (260, 261, 325, 324), (194, 193, 289, 290), (287, 256, 320, 351), (221, 220, 316, 317), (195, 194, 290, 291), (261, 262, 326, 325), (222, 221, 317, 318), (196, 195, 291, 292), (262, 263, 327, 326), (223, 222, 318, 319), (197, 196, 292, 293), (263, 264, 328, 327), (192, 223, 319, 288), (198, 197, 293, 294), (264, 265, 329, 328), (199, 198, 294, 295), (265, 266, 330, 329), (200, 199, 295, 296), (266, 267, 331, 330), (201, 200, 296, 297), (267, 268, 332, 331), (202, 201, 297, 298), (268, 269, 333, 332), (203, 202, 298, 299), (269, 270, 334, 333), (204, 203, 299, 300), (270, 271, 335, 334), (271, 272, 336, 335), (205, 204, 300, 301), (272, 273, 337, 336), (206, 205, 301, 302), (273, 274, 338, 337), (207, 206, 302, 303), (208, 207, 303, 304), (274, 275, 339, 338), (275, 276, 340, 339), (209, 208, 304, 305), (326, 327, 391, 390), (301, 300, 364, 365), (327, 328, 392, 391), (302, 301, 365, 366), (328, 329, 393, 392), (303, 302, 366, 367), (329, 330, 394, 393), (304, 303, 367, 368), (330, 331, 395, 394), (305, 304, 368, 369), (331, 332, 396, 395), (306, 305, 369, 370), (332, 333, 397, 396), (307, 306, 370, 371), (333, 334, 398, 397), (308, 307, 371, 372), (334, 335, 399, 398), (309, 308, 372, 373), (335, 336, 400, 399), (310, 309, 373, 374), (336, 337, 401, 400), (311, 310, 374, 375), (337, 338, 402, 401), (312, 311, 375, 376), (338, 339, 403, 402), (313, 312, 376, 377), (339, 340, 404, 403), (314, 313, 377, 378), (340, 341, 405, 404), (315, 314, 378, 379), (289, 288, 352, 353), (341, 342, 406, 405), (316, 315, 379, 380), (290, 289, 353, 354), (342, 343, 407, 406), (317, 316, 380, 381), (291, 290, 354, 355), (343, 344, 408, 407), (318, 317, 381, 382), (292, 291, 355, 356), (344, 345, 409, 408), (319, 318, 382, 383), (293, 292, 356, 357), (345, 346, 410, 409), (288, 319, 383, 352), (294, 293, 357, 358), (346, 347, 411, 410), (320, 321, 385, 384), (295, 294, 358, 359), (347, 348, 412, 411), (321, 322, 386, 385), (296, 295, 359, 360), (348, 349, 413, 412), (322, 323, 387, 386), (297, 296, 360, 361), (349, 350, 414, 413), (323, 324, 388, 387), (298, 297, 361, 362), (350, 351, 415, 414), (324, 325, 389, 388), (299, 298, 362, 363), (351, 320, 384, 415), (325, 326, 390, 389), (300, 299, 363, 364), (368, 367, 431, 432), (369, 368, 432, 433), (370, 369, 433, 434), (371, 370, 434, 435), (372, 371, 435, 436), (373, 372, 436, 437), (374, 373, 437, 438), (375, 374, 438, 439), (376, 375, 439, 440), (377, 376, 440, 441), (378, 377, 441, 442), (379, 378, 442, 443), (353, 352, 416, 417), (380, 379, 443, 444), (354, 353, 417, 418), (381, 380, 444, 445), (355, 354, 418, 419), (382, 381, 445, 446), (356, 355, 419, 420), (383, 382, 446, 447), (357, 356, 420, 421), (352, 383, 447, 416), (358, 357, 421, 422), (359, 358, 422, 423), (360, 359, 423, 424), (361, 360, 424, 425), (362, 361, 425, 426), (363, 362, 426, 427), (364, 363, 427, 428), (365, 364, 428, 429), (366, 365, 429, 430), (367, 366, 430, 431), (435, 434, 466, 467), (436, 435, 467, 468), (437, 436, 468, 469), (438, 437, 469, 470), (439, 438, 470, 471), (440, 439, 471, 472), (441, 440, 472, 473), (442, 441, 473, 474), (443, 442, 474, 475), (417, 416, 448, 449), (444, 443, 475, 476), (418, 417, 449, 450), (445, 444, 476, 477), (419, 418, 450, 451), (446, 445, 477, 478), (420, 419, 451, 452), (447, 446, 478, 479), (421, 420, 452, 453), (416, 447, 479, 448), (422, 421, 453, 454), (423, 422, 454, 455), (424, 423, 455, 456), (425, 424, 456, 457), (426, 425, 457, 458), (427, 426, 458, 459), (428, 427, 459, 460), (429, 428, 460, 461), (430, 429, 461, 462), (431, 430, 462, 463), (432, 431, 463, 464), (433, 432, 464, 465), (434, 433, 465, 466), (470, 469, 501, 502), (471, 470, 502, 503), (472, 471, 503, 504), (473, 472, 504, 505), (474, 473, 505, 506), (475, 474, 506, 507), (449, 448, 480, 481), (476, 475, 507, 508), (450, 449, 481, 482), (477, 476, 508, 509), (451, 450, 482, 483), (478, 477, 509, 510), (452, 451, 483, 484), (479, 478, 510, 511), (453, 452, 484, 485), (448, 479, 511, 480), (454, 453, 485, 486), (455, 454, 486, 487), (456, 455, 487, 488), (457, 456, 488, 489), (458, 457, 489, 490), (459, 458, 490, 491), (460, 459, 491, 492), (461, 460, 492, 493), (462, 461, 493, 494), (463, 462, 494, 495), (464, 463, 495, 496), (465, 464, 496, 497), (466, 465, 497, 498), (467, 466, 498, 499), (468, 467, 499, 500), (469, 468, 500, 501), (530, 531, 595, 594), (505, 504, 568, 569), (531, 532, 596, 595), (506, 505, 569, 570), (532, 533, 597, 596), (507, 506, 570, 571), (481, 480, 544, 545), (533, 534, 598, 597), (508, 507, 571, 572), (482, 481, 545, 546), (534, 535, 599, 598), (509, 508, 572, 573), (483, 482, 546, 547), (535, 536, 600, 599), (510, 509, 573, 574), (484, 483, 547, 548), (536, 537, 601, 600), (511, 510, 574, 575), (485, 484, 548, 549), (537, 538, 602, 601), (480, 511, 575, 544), (486, 485, 549, 550), (538, 539, 603, 602), (512, 513, 577, 576), (487, 486, 550, 551), (539, 540, 604, 603), (513, 514, 578, 577), (488, 487, 551, 552), (540, 541, 605, 604), (514, 515, 579, 578), (489, 488, 552, 553), (541, 542, 606, 605), (515, 516, 580, 579), (490, 489, 553, 554), (542, 543, 607, 606), (516, 517, 581, 580), (491, 490, 554, 555), (543, 512, 576, 607), (517, 518, 582, 581), (492, 491, 555, 556), (518, 519, 583, 582), (493, 492, 556, 557), (519, 520, 584, 583), (494, 493, 557, 558), (520, 521, 585, 584), (495, 494, 558, 559), (521, 522, 586, 585), (496, 495, 559, 560), (522, 523, 587, 586), (497, 496, 560, 561), (523, 524, 588, 587), (498, 497, 561, 562), (524, 525, 589, 588), (499, 498, 562, 563), (525, 526, 590, 589), (500, 499, 563, 564), (526, 527, 591, 590), (501, 500, 564, 565), (527, 528, 592, 591), (502, 501, 565, 566), (528, 529, 593, 592), (503, 502, 566, 567), (529, 530, 594, 593), (504, 503, 567, 568), (545, 544, 608, 609), (597, 598, 662, 661), (572, 571, 635, 636), (546, 545, 609, 610), (598, 599, 663, 662), (573, 572, 636, 637), (547, 546, 610, 611), (599, 600, 664, 663), (574, 573, 637, 638), (548, 547, 611, 612), (600, 601, 665, 664), (575, 574, 638, 639), (549, 548, 612, 613), (601, 602, 666, 665), (544, 575, 639, 608), (550, 549, 613, 614), (602, 603, 667, 666), (576, 577, 641, 640), (551, 550, 614, 615), (603, 604, 668, 667), (577, 578, 642, 641), (552, 551, 615, 616), (604, 605, 669, 668), (578, 579, 643, 642), (553, 552, 616, 617), (605, 606, 670, 669), (579, 580, 644, 643), (554, 553, 617, 618), (606, 607, 671, 670), (580, 581, 645, 644), (555, 554, 618, 619), (607, 576, 640, 671), (581, 582, 646, 645), (556, 555, 619, 620), (582, 583, 647, 646), (557, 556, 620, 621), (583, 584, 648, 647), (558, 557, 621, 622), (584, 585, 649, 648), (559, 558, 622, 623), (585, 586, 650, 649), (560, 559, 623, 624), (586, 587, 651, 650), (561, 560, 624, 625), (587, 588, 652, 651), (562, 561, 625, 626), (588, 589, 653, 652), (563, 562, 626, 627), (589, 590, 654, 653), (564, 563, 627, 628), (590, 591, 655, 654), (565, 564, 628, 629), (591, 592, 656, 655), (566, 565, 629, 630), (592, 593, 657, 656), (567, 566, 630, 631), (593, 594, 658, 657), (568, 567, 631, 632), (594, 595, 659, 658), (569, 568, 632, 633), (595, 596, 660, 659), (570, 569, 633, 634), (596, 597, 661, 660), (571, 570, 634, 635), (652, 653, 717, 716), (627, 626, 690, 691), (653, 654, 718, 717), (628, 627, 691, 692), (654, 655, 719, 718), (629, 628, 692, 693), (655, 656, 720, 719), (630, 629, 693, 694), (656, 657, 721, 720), (631, 630, 694, 695), (657, 658, 722, 721), (632, 631, 695, 696), (658, 659, 723, 722), (633, 632, 696, 697), (659, 660, 724, 723), (634, 633, 697, 698), (660, 661, 725, 724), (635, 634, 698, 699), (609, 608, 672, 673), (661, 662, 726, 725), (636, 635, 699, 700), (610, 609, 673, 674), (662, 663, 727, 726), (637, 636, 700, 701), (611, 610, 674, 675), (663, 664, 728, 727), (638, 637, 701, 702), (612, 611, 675, 676), (664, 665, 729, 728), (639, 638, 702, 703), (613, 612, 676, 677), (665, 666, 730, 729), (608, 639, 703, 672), (614, 613, 677, 678), (666, 667, 731, 730), (640, 641, 705, 704), (615, 614, 678, 679), (667, 668, 732, 731), (641, 642, 706, 705), (616, 615, 679, 680), (668, 669, 733, 732), (642, 643, 707, 706), (617, 616, 680, 681), (669, 670, 734, 733), (643, 644, 708, 707), (618, 617, 681, 682), (670, 671, 735, 734), (644, 645, 709, 708), (619, 618, 682, 683), (671, 640, 704, 735), (645, 646, 710, 709), (620, 619, 683, 684), (646, 647, 711, 710), (621, 620, 684, 685), (647, 648, 712, 711), (622, 621, 685, 686), (648, 649, 713, 712), (623, 622, 686, 687), (649, 650, 714, 713), (624, 623, 687, 688), (650, 651, 715, 714), (625, 624, 688, 689), (651, 652, 716, 715), (626, 625, 689, 690), (719, 720, 784, 783), (694, 693, 757, 758), (720, 721, 785, 784), (695, 694, 758, 759), (721, 722, 786, 785), (696, 695, 759, 760), (722, 723, 787, 786), (697, 696, 760, 761), (723, 724, 788, 787), (698, 697, 761, 762), (724, 725, 789, 788), (699, 698, 762, 763), (673, 672, 736, 737), (725, 726, 790, 789), (700, 699, 763, 764), (674, 673, 737, 738), (726, 727, 791, 790), (701, 700, 764, 765), (675, 674, 738, 739), (727, 728, 792, 791), (702, 701, 765, 766), (676, 675, 739, 740), (728, 729, 793, 792), (703, 702, 766, 767), (677, 676, 740, 741), (729, 730, 794, 793), (672, 703, 767, 736), (678, 677, 741, 742), (730, 731, 795, 794), (704, 705, 769, 768), (679, 678, 742, 743), (731, 732, 796, 795), (705, 706, 770, 769), (680, 679, 743, 744), (732, 733, 797, 796), (706, 707, 771, 770), (681, 680, 744, 745), (733, 734, 798, 797), (707, 708, 772, 771), (682, 681, 745, 746), (734, 735, 799, 798), (708, 709, 773, 772), (683, 682, 746, 747), (735, 704, 768, 799), (709, 710, 774, 773), (684, 683, 747, 748), (710, 711, 775, 774), (685, 684, 748, 749), (711, 712, 776, 775), (686, 685, 749, 750), (712, 713, 777, 776), (687, 686, 750, 751), (713, 714, 778, 777), (688, 687, 751, 752), (714, 715, 779, 778), (689, 688, 752, 753), (715, 716, 780, 779), (690, 689, 753, 754), (716, 717, 781, 780), (691, 690, 754, 755), (717, 718, 782, 781), (692, 691, 755, 756), (718, 719, 783, 782), (693, 692, 756, 757)])
me_circle_001.polygons.foreach_set('use_smooth', [True] * 736)
me_circle_001.materials.append(mat_material_001)
me_circle_001.use_remesh_preserve_volume = False
me_circle_001.use_remesh_preserve_attributes = False
me_circle_001.use_mirror_vertex_groups = False
me_circle_001.update()

# ---- objects
ob_plane = bpy.data.objects.new('Plane', me_plane)
ob_circle = bpy.data.objects.new('Circle', me_circle_001)
ob_lamp = bpy.data.objects.new('Lamp', light_lamp)
ob_camera = bpy.data.objects.new('Camera', cam_camera)

# ---- transforms, parenting, visibility, modifiers, constraints
ob_plane.location = (4.734, -0.4157, 3.234)
ob_plane.rotation_euler = (0.0, 0.7907, 0.0)
ob_plane.lineart.crease_threshold = 0.0
ob_circle.location = (0.0, 0.0, 0.0)
ob_circle.lineart.crease_threshold = 0.0
_m = ob_circle.modifiers.new('ParticleSystem 1', 'PARTICLE_SYSTEM')
_m = ob_circle.modifiers.new('Explode', 'EXPLODE')
ob_lamp.location = (4.076, 1.005, 5.904)
ob_lamp.rotation_euler = (0.6503, 0.05522, 1.866)
ob_lamp.lock_rotations_4d = False
ob_lamp.empty_display_type = 'ARROWS'
ob_lamp.color = (0.0, 0.0, 0.0, 0.0)
ob_lamp.lineart.crease_threshold = 0.0
ob_camera.location = (7.481, -6.508, 5.344)
ob_camera.rotation_euler = (1.109, 0.01082, 0.8149)
ob_camera.lock_rotations_4d = False
ob_camera.empty_display_type = 'ARROWS'
ob_camera.color = (0.0, 0.0, 0.0, 0.0)
ob_camera.display_type = 'WIRE'
ob_camera.lineart.crease_threshold = 0.0

# ---- collection membership
col_collection_1.objects.link(ob_plane)
col_collection_1.objects.link(ob_circle)
col_collection_1.objects.link(ob_lamp)
col_collection_1.objects.link(ob_camera)

# ---- scene / render settings (as saved in the file)
scene.camera = ob_camera
scene.frame_start = 1; scene.frame_end = 250; scene.frame_set(124)
scene.render.engine = 'CYCLES'
scene.render.resolution_percentage = 50
scene.render.dither_intensity = 0.0
scene.cycles.use_denoising = False
scene.cycles.samples = 10
scene.cycles.sampling_pattern = 'TABULATED_SOBOL'
scene.cycles.light_sampling_threshold = 0.0
scene.cycles.use_adaptive_sampling = False
scene.cycles.use_light_tree = False
scene.cycles.blur_glossy = 0.0
scene.cycles.pixel_filter_type = 'GAUSSIAN'
scene.cycles.sample_clamp_indirect = 0.0
scene.view_settings.view_transform = 'Standard'
bpy.context.view_layer.update()
